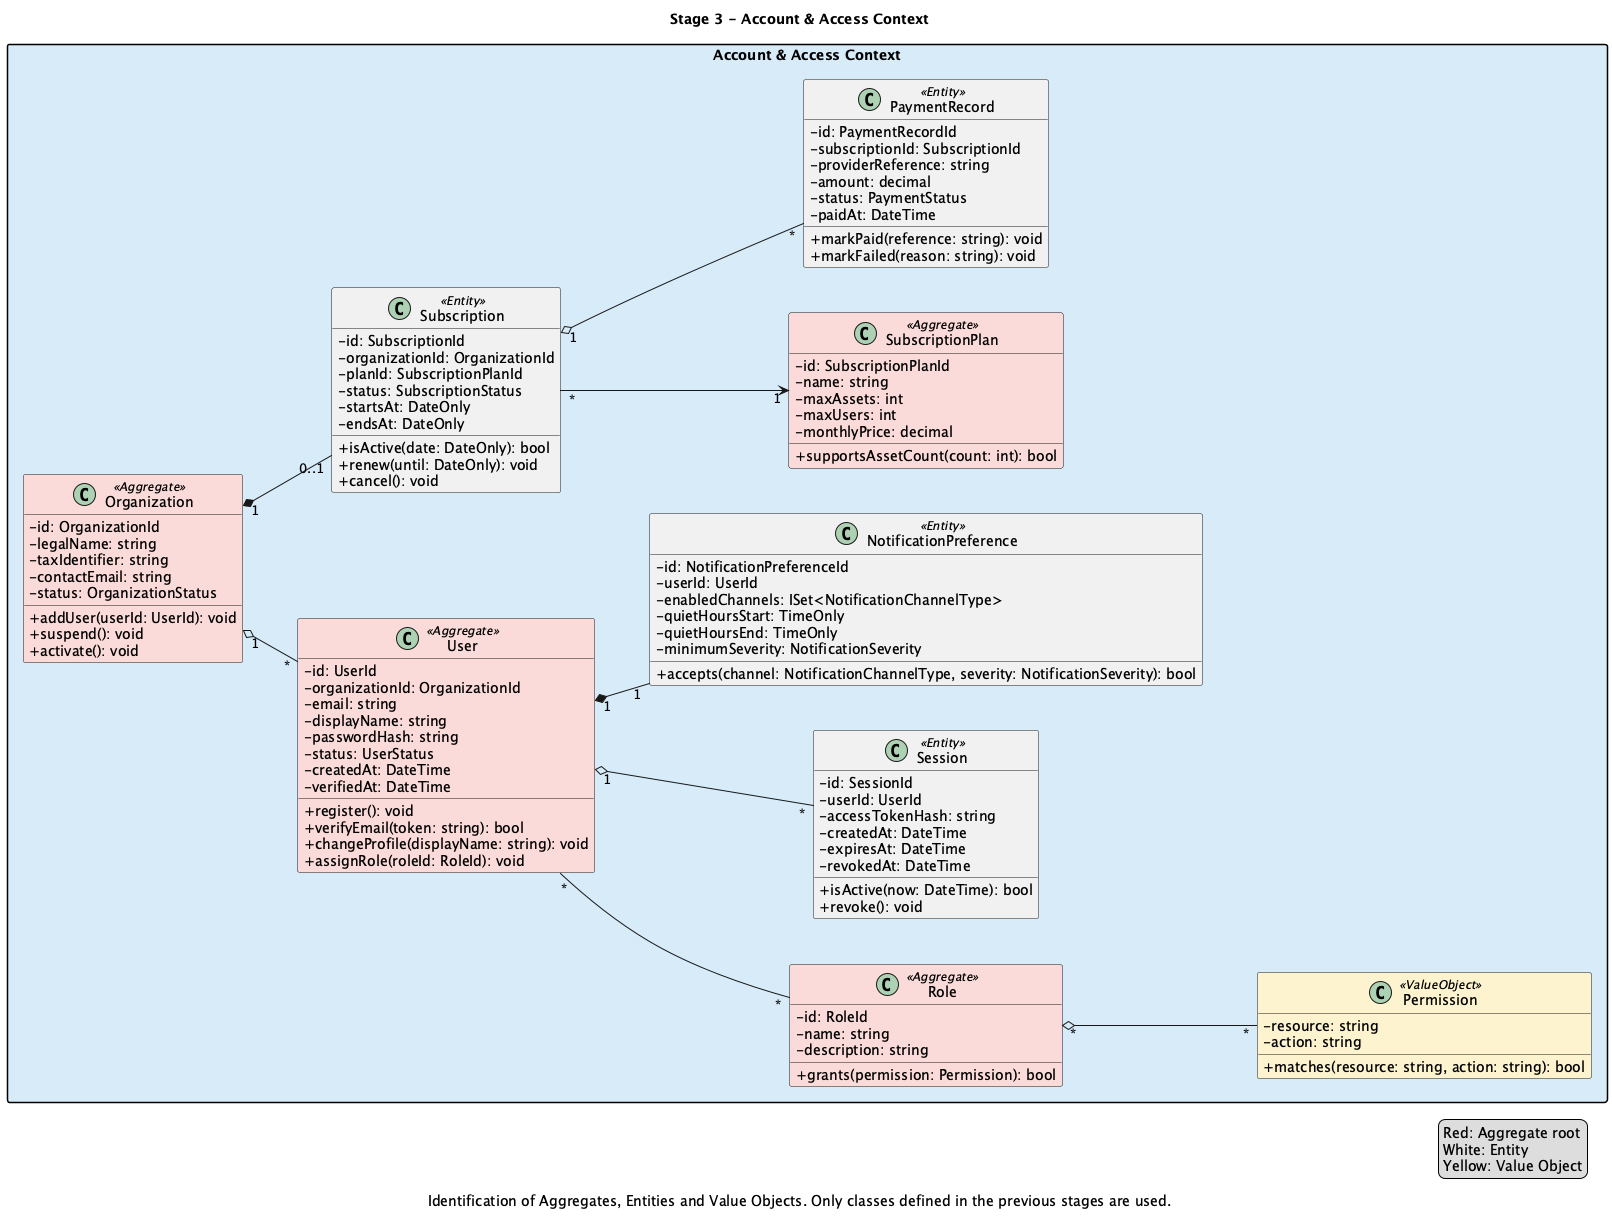

The diagram above was rendered by PlantUML. Its source (embedded in the PNG):
@startuml

title Stage 3 - Account & Access Context
caption Identification of Aggregates, Entities and Value Objects. Only classes defined in the previous stages are used.

skinparam classAttributeIconSize 0
skinparam packageStyle rectangle
skinparam nodesep 45
skinparam ranksep 55
left to right direction
hide empty members

package "Account & Access Context" #D6EAF8 {
  class Organization <<Aggregate>> #FADBD8 {
    - id: OrganizationId
    - legalName: string
    - taxIdentifier: string
    - contactEmail: string
    - status: OrganizationStatus
    + addUser(userId: UserId): void
    + suspend(): void
    + activate(): void
  }

  class User <<Aggregate>> #FADBD8 {
    - id: UserId
    - organizationId: OrganizationId
    - email: string
    - displayName: string
    - passwordHash: string
    - status: UserStatus
    - createdAt: DateTime
    - verifiedAt: DateTime
    + register(): void
    + verifyEmail(token: string): bool
    + changeProfile(displayName: string): void
    + assignRole(roleId: RoleId): void
  }

  class Role <<Aggregate>> #FADBD8 {
    - id: RoleId
    - name: string
    - description: string
    + grants(permission: Permission): bool
  }

  class SubscriptionPlan <<Aggregate>> #FADBD8 {
    - id: SubscriptionPlanId
    - name: string
    - maxAssets: int
    - maxUsers: int
    - monthlyPrice: decimal
    + supportsAssetCount(count: int): bool
  }

  class Session <<Entity>> {
    - id: SessionId
    - userId: UserId
    - accessTokenHash: string
    - createdAt: DateTime
    - expiresAt: DateTime
    - revokedAt: DateTime
    + isActive(now: DateTime): bool
    + revoke(): void
  }

  class Subscription <<Entity>> {
    - id: SubscriptionId
    - organizationId: OrganizationId
    - planId: SubscriptionPlanId
    - status: SubscriptionStatus
    - startsAt: DateOnly
    - endsAt: DateOnly
    + isActive(date: DateOnly): bool
    + renew(until: DateOnly): void
    + cancel(): void
  }

  class PaymentRecord <<Entity>> {
    - id: PaymentRecordId
    - subscriptionId: SubscriptionId
    - providerReference: string
    - amount: decimal
    - status: PaymentStatus
    - paidAt: DateTime
    + markPaid(reference: string): void
    + markFailed(reason: string): void
  }

  class NotificationPreference <<Entity>> {
    - id: NotificationPreferenceId
    - userId: UserId
    - enabledChannels: ISet<NotificationChannelType>
    - quietHoursStart: TimeOnly
    - quietHoursEnd: TimeOnly
    - minimumSeverity: NotificationSeverity
    + accepts(channel: NotificationChannelType, severity: NotificationSeverity): bool
  }

  class Permission <<ValueObject>> #FCF3CF {
    - resource: string
    - action: string
    + matches(resource: string, action: string): bool
  }

  Organization "1" o-- "*" User
  Organization "1" *-- "0..1" Subscription
  User "1" o-- "*" Session
  User "*" -- "*" Role
  Role "*" o-- "*" Permission
  Subscription "*" --> "1" SubscriptionPlan
  Subscription "1" o-- "*" PaymentRecord
  User "1" *-- "1" NotificationPreference
}

legend right
  Red: Aggregate root
  White: Entity
  Yellow: Value Object
endlegend

@enduml